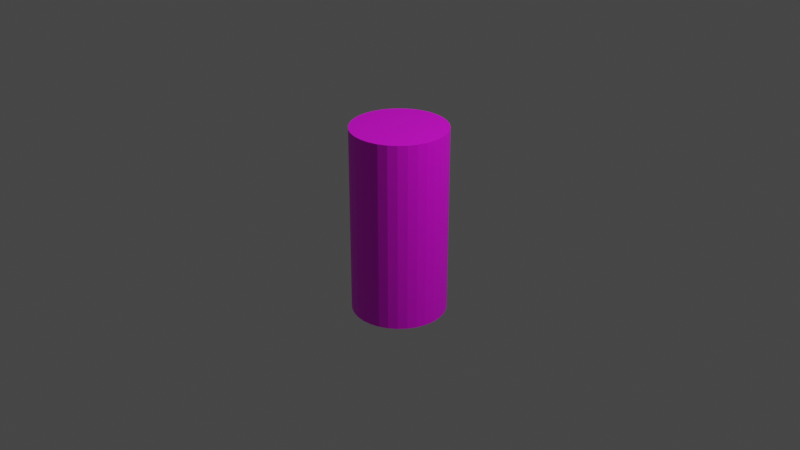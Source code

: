 # Source: Pepsi-can.blend  (saved by Blender 2.80.75; exported with 4.5.12 LTS)
import bpy
from mathutils import Matrix  # noqa: F401  (used for matrix-valued properties, if any)

bpy.ops.wm.read_factory_settings(use_empty=True)
scene = bpy.context.scene
scene.name = 'Scene'

# ---- collections
col_collection = bpy.data.collections.new('Collection'); scene.collection.children.link(col_collection)

# ---- images (referenced by path relative to the original .blend; pixels are not part of the script)
import os
ASSET_DIR = os.environ.get("B2B_ASSET_DIR", "")  # directory of the original .blend (textures are referenced by path, not embedded)
HERE = os.path.dirname(os.path.abspath(__file__))  # packed textures are extracted next to this script under _unpacked/

def load_image(name, relpath, width, height, colorspace="sRGB"):
    """Load a texture the original file referenced (path relative to the .blend, or extracted next to this script)."""
    p = next((c for c in (os.path.join(HERE, relpath), os.path.join(ASSET_DIR, relpath)) if relpath and os.path.exists(c)), "")
    if p:
        img = bpy.data.images.load(p, check_existing=True)
        img.name = name
    else:  # same state as the original file: an image datablock whose file is absent (Cycles renders it pink)
        img = bpy.data.images.new(name, width, height)
        img.source = "FILE"
        img.filepath = "//" + (relpath or name)
    img.colorspace_settings.name = colorspace
    return img
img_pepsi_can_png = load_image('Pepsi can.png', 'Pepsi can.png', 1024, 1024, 'sRGB')

# ---- materials (node trees are filled in below, after node groups)
mat_material_001 = bpy.data.materials.new('Material.001')
mat_material_001.use_transparent_shadow = False

# ---- material node trees
mat_material_001.use_nodes = True; mat_material_001.node_tree.nodes.clear()
_N = mat_material_001.node_tree.nodes; _L = mat_material_001.node_tree.links
n0 = _N.new('ShaderNodeOutputMaterial'); n0.name = 'Material Output'; n0.location = (300, 300)
n1 = _N.new('ShaderNodeBsdfPrincipled'); n1.name = 'Principled BSDF'; n1.location = (10, 300)
n1.distribution = 'GGX'
n1.subsurface_method = 'BURLEY'
n1.inputs[3].default_value = 1.45
n1.inputs[27].default_value = (0.0, 0.0, 0.0, 1.0)
n1.inputs[28].default_value = 1.0
n2 = _N.new('ShaderNodeTexImage'); n2.name = 'Image Texture'; n2.location = (-388, 230)
n2.image = img_pepsi_can_png
_L.new(n1.outputs[0], n0.inputs[0])
_L.new(n2.outputs[0], n1.inputs[0])
n0.is_active_output = True

# ---- world
world_world = bpy.data.worlds.new('World'); scene.world = world_world
world_world.use_nodes = True; world_world.node_tree.nodes.clear()
_N = world_world.node_tree.nodes; _L = world_world.node_tree.links
n0 = _N.new('ShaderNodeOutputWorld'); n0.name = 'World Output'; n0.location = (300, 300)
n1 = _N.new('ShaderNodeBackground'); n1.name = 'Background'; n1.location = (10, 300)
n1.inputs[0].default_value = (0.05088, 0.05088, 0.05088, 1.0)
_L.new(n1.outputs[0], n0.inputs[0])
n0.is_active_output = True
world_world.color = (0.05088, 0.05088, 0.05088)
world_world.use_sun_shadow = False
world_world.sun_shadow_jitter_overblur = 0.0

# ---- cameras
cam_camera = bpy.data.cameras.new('Camera')
cam_camera.clip_end = 100.0
cam_camera.ortho_scale = 7.314

# ---- lights
light_light = bpy.data.lights.new('Light', 'POINT')
light_light.transmission_factor = 0.0
light_light.energy = 1000.0
light_light.shadow_soft_size = 0.1
light_light.shadow_maximum_resolution = 0.006
light_light.use_absolute_resolution = True

# ---- meshes
me_cylinder = bpy.data.meshes.new('Cylinder')
me_cylinder.from_pydata([(0.0, 1.0, -1.0), (0.0, 1.0, 1.0), (0.1951, 0.9808, -1.0), (0.1951, 0.9808, 1.0), (0.3827, 0.9239, -1.0), (0.3827, 0.9239, 1.0), (0.5556, 0.8315, -1.0), (0.5556, 0.8315, 1.0), (0.7071, 0.7071, -1.0), (0.7071, 0.7071, 1.0), (0.8315, 0.5556, -1.0), (0.8315, 0.5556, 1.0), (0.9239, 0.3827, -1.0), (0.9239, 0.3827, 1.0), (0.9808, 0.1951, -1.0), (0.9808, 0.1951, 1.0), (1.0, 7.55e-08, -1.0), (1.0, 7.55e-08, 1.0), (0.9808, -0.1951, -1.0), (0.9808, -0.1951, 1.0), (0.9239, -0.3827, -1.0), (0.9239, -0.3827, 1.0), (0.8315, -0.5556, -1.0), (0.8315, -0.5556, 1.0), (0.7071, -0.7071, -1.0), (0.7071, -0.7071, 1.0), (0.5556, -0.8315, -1.0), (0.5556, -0.8315, 1.0), (0.3827, -0.9239, -1.0), (0.3827, -0.9239, 1.0), (0.1951, -0.9808, -1.0), (0.1951, -0.9808, 1.0), (-3.258e-07, -1.0, -1.0), (-3.258e-07, -1.0, 1.0), (-0.1951, -0.9808, -1.0), (-0.1951, -0.9808, 1.0), (-0.3827, -0.9239, -1.0), (-0.3827, -0.9239, 1.0), (-0.5556, -0.8315, -1.0), (-0.5556, -0.8315, 1.0), (-0.7071, -0.7071, -1.0), (-0.7071, -0.7071, 1.0), (-0.8315, -0.5556, -1.0), (-0.8315, -0.5556, 1.0), (-0.9239, -0.3827, -1.0), (-0.9239, -0.3827, 1.0), (-0.9808, -0.1951, -1.0), (-0.9808, -0.1951, 1.0), (-1.0, 9.656e-07, -1.0), (-1.0, 9.656e-07, 1.0), (-0.9808, 0.1951, -1.0), (-0.9808, 0.1951, 1.0), (-0.9239, 0.3827, -1.0), (-0.9239, 0.3827, 1.0), (-0.8315, 0.5556, -1.0), (-0.8315, 0.5556, 1.0), (-0.7071, 0.7071, -1.0), (-0.7071, 0.7071, 1.0), (-0.5556, 0.8315, -1.0), (-0.5556, 0.8315, 1.0), (-0.3827, 0.9239, -1.0), (-0.3827, 0.9239, 1.0), (-0.1951, 0.9808, -1.0), (-0.1951, 0.9808, 1.0)], [], [(0, 1, 3, 2), (2, 3, 5, 4), (4, 5, 7, 6), (6, 7, 9, 8), (8, 9, 11, 10), (10, 11, 13, 12), (12, 13, 15, 14), (14, 15, 17, 16), (16, 17, 19, 18), (18, 19, 21, 20), (20, 21, 23, 22), (22, 23, 25, 24), (24, 25, 27, 26), (26, 27, 29, 28), (28, 29, 31, 30), (30, 31, 33, 32), (32, 33, 35, 34), (34, 35, 37, 36), (36, 37, 39, 38), (38, 39, 41, 40), (40, 41, 43, 42), (42, 43, 45, 44), (44, 45, 47, 46), (46, 47, 49, 48), (48, 49, 51, 50), (50, 51, 53, 52), (52, 53, 55, 54), (54, 55, 57, 56), (56, 57, 59, 58), (58, 59, 61, 60), (3, 1, 63, 61, 59, 57, 55, 53, 51, 49, 47, 45, 43, 41, 39, 37, 35, 33, 31, 29, 27, 25, 23, 21, 19, 17, 15, 13, 11, 9, 7, 5), (60, 61, 63, 62), (62, 63, 1, 0), (0, 2, 4, 6, 8, 10, 12, 14, 16, 18, 20, 22, 24, 26, 28, 30, 32, 34, 36, 38, 40, 42, 44, 46, 48, 50, 52, 54, 56, 58, 60, 62)])
_uv = me_cylinder.uv_layers.new(name='UVMap')
_uv.uv.foreach_set('vector', [0.9973, -0.004746, 0.9973, 0.5045, 0.966, 0.5045, 0.966, -0.004746, 0.966, -0.004746, 0.966, 0.5045, 0.9347, 0.5045, 0.9347, -0.004746, 0.9347, -0.004746, 0.9347, 0.5045, 0.9034, 0.5045, 0.9034, -0.004746, 0.9034, -0.004746, 0.9034, 0.5045, 0.872, 0.5045, 0.872, -0.004746, 0.872, -0.004746, 0.872, 0.5045, 0.8407, 0.5045, 0.8407, -0.004746, 0.8407, -0.004746, 0.8407, 0.5045, 0.8094, 0.5045, 0.8094, -0.004746, 0.8094, -0.004746, 0.8094, 0.5045, 0.7781, 0.5045, 0.7781, -0.004746, 0.7781, -0.004746, 0.7781, 0.5045, 0.7468, 0.5045, 0.7468, -0.004746, 0.7468, -0.004746, 0.7468, 0.5045, 0.7154, 0.5045, 0.7154, -0.004746, 0.7154, -0.004746, 0.7154, 0.5045, 0.6841, 0.5045, 0.6841, -0.004746, 0.6841, -0.004746, 0.6841, 0.5045, 0.6528, 0.5045, 0.6528, -0.004746, 0.6528, -0.004746, 0.6528, 0.5045, 0.6215, 0.5045, 0.6215, -0.004746, 0.6215, -0.004746, 0.6215, 0.5045, 0.5902, 0.5045, 0.5902, -0.004746, 0.5902, -0.004746, 0.5902, 0.5045, 0.5588, 0.5045, 0.5588, -0.004746, 0.5588, -0.004746, 0.5588, 0.5045, 0.5275, 0.5045, 0.5275, -0.004746, 0.5275, -0.004746, 0.5275, 0.5045, 0.4962, 0.5045, 0.4962, -0.004746, 0.4962, -0.004746, 0.4962, 0.5045, 0.4649, 0.5045, 0.4649, -0.004746, 0.4649, -0.004746, 0.4649, 0.5045, 0.4336, 0.5045, 0.4336, -0.004746, 0.4336, -0.004746, 0.4336, 0.5045, 0.4022, 0.5045, 0.4022, -0.004746, 0.4022, -0.004746, 0.4022, 0.5045, 0.3709, 0.5045, 0.3709, -0.004746, 0.3709, -0.004746, 0.3709, 0.5045, 0.3396, 0.5045, 0.3396, -0.004746, 0.3396, -0.004746, 0.3396, 0.5045, 0.3083, 0.5045, 0.3083, -0.004746, 0.3083, -0.004746, 0.3083, 0.5045, 0.277, 0.5045, 0.277, -0.004746, 0.277, -0.004746, 0.277, 0.5045, 0.2456, 0.5045, 0.2456, -0.004746, 0.2456, -0.004746, 0.2456, 0.5045, 0.2143, 0.5045, 0.2143, -0.004746, 0.2143, -0.004746, 0.2143, 0.5045, 0.183, 0.5045, 0.183, -0.004746, 0.183, -0.004746, 0.183, 0.5045, 0.1517, 0.5045, 0.1517, -0.004746, 0.1517, -0.004746, 0.1517, 0.5045, 0.1204, 0.5045, 0.1204, -0.004746, 0.1204, -0.004746, 0.1204, 0.5045, 0.08903, 0.5045, 0.08903, -0.004746, 0.08903, -0.004746, 0.08903, 0.5045, 0.05771, 0.5045, 0.05771, -0.004746, 0.2968, 0.9956, 0.25, 1.0, 0.2032, 0.9956, 0.1582, 0.982, 0.1167, 0.9598, 0.08029, 0.9299, 0.05045, 0.8936, 0.02827, 0.8521, 0.01461, 0.8071, 0.01, 0.7602, 0.01461, 0.7134, 0.02827, 0.6684, 0.05045, 0.6269, 0.08029, 0.5905, 0.1167, 0.5607, 0.1582, 0.5385, 0.2032, 0.5248, 0.25, 0.5202, 0.2968, 0.5248, 0.3418, 0.5385, 0.3833, 0.5607, 0.4197, 0.5905, 0.4496, 0.6269, 0.4717, 0.6684, 0.4854, 0.7134, 0.49, 0.7602, 0.4854, 0.8071, 0.4717, 0.8521, 0.4496, 0.8936, 0.4197, 0.9299, 0.3833, 0.9598, 0.3418, 0.982, 0.05771, -0.004746, 0.05771, 0.5045, 0.02639, 0.5045, 0.02639, -0.004746, 0.02639, -0.004746, 0.02639, 0.5045, -0.004931, 0.5045, -0.004931, -0.004746, 0.6328, 0.7773, 0.659, 0.7748, 0.6842, 0.7671, 0.7074, 0.7547, 0.7278, 0.738, 0.7445, 0.7177, 0.7569, 0.6944, 0.7645, 0.6693, 0.7671, 0.6431, 0.7645, 0.6169, 0.7569, 0.5917, 0.7445, 0.5685, 0.7278, 0.5481, 0.7074, 0.5314, 0.6842, 0.519, 0.659, 0.5114, 0.6328, 0.5088, 0.6066, 0.5114, 0.5815, 0.519, 0.5582, 0.5314, 0.5379, 0.5481, 0.5212, 0.5685, 0.5088, 0.5917, 0.5012, 0.6169, 0.4986, 0.6431, 0.5012, 0.6693, 0.5088, 0.6944, 0.5212, 0.7177, 0.5379, 0.738, 0.5582, 0.7547, 0.5815, 0.7671, 0.6066, 0.7748])
me_cylinder.materials.append(mat_material_001)
me_cylinder.use_remesh_preserve_volume = False
me_cylinder.use_remesh_preserve_attributes = False
me_cylinder.use_mirror_vertex_groups = False
me_cylinder.update()

# ---- objects
ob_light = bpy.data.objects.new('Light', light_light)
ob_camera = bpy.data.objects.new('Camera', cam_camera)
ob_cylinder = bpy.data.objects.new('Cylinder', me_cylinder)

# ---- transforms, parenting, visibility, modifiers, constraints
ob_light.location = (4.076, 1.005, 5.904)
ob_light.rotation_euler = (0.6503, 0.05522, 1.866)
ob_light.lock_rotations_4d = False
ob_light.empty_display_type = 'ARROWS'
ob_light.color = (0.0, 0.0, 0.0, 0.0)
ob_light.lineart.crease_threshold = 0.0
ob_camera.location = (7.359, -6.926, 4.958)
ob_camera.rotation_euler = (1.109, 0.0, 0.8149)
ob_camera.lock_rotations_4d = False
ob_camera.empty_display_type = 'ARROWS'
ob_camera.color = (0.0, 0.0, 0.0, 0.0)
ob_camera.display_type = 'WIRE'
ob_camera.lineart.crease_threshold = 0.0
ob_cylinder.location = (0.0, 0.0, 0.0)
ob_cylinder.scale = (0.5, 0.5, 1.0)
ob_cylinder.lineart.crease_threshold = 0.0

# ---- collection membership
col_collection.objects.link(ob_light)
col_collection.objects.link(ob_camera)
col_collection.objects.link(ob_cylinder)

# ---- scene / render settings (as saved in the file)
scene.camera = ob_camera
scene.frame_start = 1; scene.frame_end = 250; scene.frame_set(1)
scene.render.engine = 'BLENDER_EEVEE_NEXT'
scene.cycles.use_denoising = False
scene.cycles.samples = 128
scene.cycles.sampling_pattern = 'TABULATED_SOBOL'
scene.cycles.use_adaptive_sampling = False
scene.cycles.use_light_tree = False
scene.view_settings.view_transform = 'Filmic'
bpy.context.view_layer.update()
